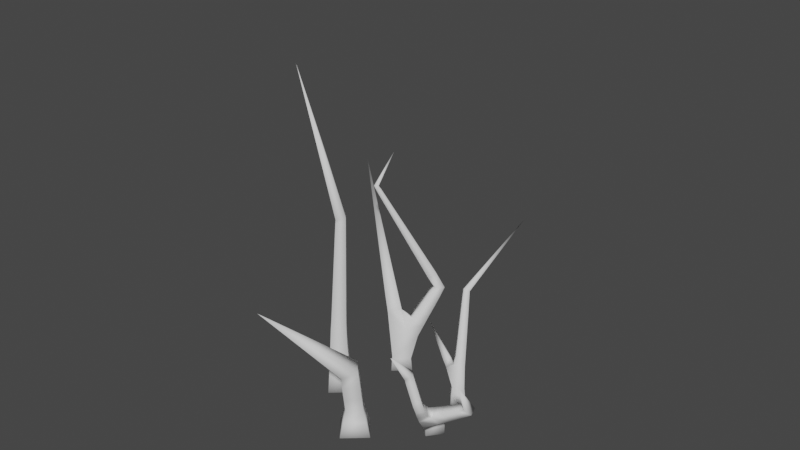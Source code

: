 # Source: Scrub3V2.blend  (saved by Blender 2.92.15; exported with 4.5.12 LTS)
import bpy
from mathutils import Matrix  # noqa: F401  (used for matrix-valued properties, if any)

bpy.ops.wm.read_factory_settings(use_empty=True)
scene = bpy.context.scene
scene.name = 'Scene'

# ---- collections
col_collection = bpy.data.collections.new('Collection'); scene.collection.children.link(col_collection)

# ---- world
world_world = bpy.data.worlds.new('World'); scene.world = world_world
world_world.use_nodes = True; world_world.node_tree.nodes.clear()
_N = world_world.node_tree.nodes; _L = world_world.node_tree.links
n0 = _N.new('ShaderNodeOutputWorld'); n0.name = 'World Output'; n0.location = (300, 300)
n1 = _N.new('ShaderNodeBackground'); n1.name = 'Background'; n1.location = (10, 300)
n1.inputs[0].default_value = (0.05088, 0.05088, 0.05088, 1.0)
_L.new(n1.outputs[0], n0.inputs[0])
n0.is_active_output = True
world_world.color = (0.05088, 0.05088, 0.05088)
world_world.use_sun_shadow = False
world_world.sun_shadow_jitter_overblur = 0.0

# ---- meshes
me_plane_005 = bpy.data.meshes.new('Plane.005')
me_plane_005.from_pydata([(-0.01094, 0.0001234, -0.01094), (0.01092, 0.001056, -0.01091), (0.01094, -0.0001234, 0.01094), (-0.01092, -0.001056, 0.01091), (-0.01568, 0.05858, -0.004718), (0.004597, 0.06671, -0.003499), (0.005368, 0.0616, 0.01776), (-0.01491, 0.05347, 0.01654), (-0.1053, 0.1736, 0.05815), (-0.01884, -0.03351, -0.01884), (0.01884, -0.03351, -0.01884), (0.01884, -0.03351, 0.01884), (-0.01884, -0.03351, 0.01884), (-0.01267, 0.02028, -0.008753), (0.009132, 0.02214, -0.008653), (0.009232, 0.01978, 0.0131), (-0.01257, 0.01792, 0.013), (-0.01439, 0.04031, -0.006579), (0.007413, 0.04217, -0.006479), (0.007513, 0.03981, 0.01528), (-0.01429, 0.03795, 0.01518), (-0.01427, -0.01413, -0.01427), (0.01427, -0.01413, -0.01427), (0.01427, -0.01413, 0.01427), (-0.01427, -0.01413, 0.01427), (-0.02989, 0.06076, -0.1025), (-0.009933, 0.05996, -0.1025), (-0.009927, 0.06009, -0.08253), (-0.02989, 0.0609, -0.08253), (-0.05615, 0.4343, -0.03765), (-0.005055, -0.03327, -0.1077), (-0.03558, -0.03327, -0.1077), (-0.03558, -0.03327, -0.07719), (-0.005055, -0.03327, -0.07719), (-0.01982, 0.218, -0.09986), (-0.007308, 0.2189, -0.09977), (-0.007272, 0.2174, -0.08732), (-0.01978, 0.2164, -0.08741), (-0.02029, 0.2104, -0.09998), (-0.007414, 0.2099, -0.09998), (-0.00741, 0.21, -0.0871), (-0.02028, 0.2105, -0.0871), (-0.02097, 0.1995, -0.1001), (-0.007613, 0.199, -0.1001), (-0.007609, 0.1991, -0.08678), (-0.02096, 0.1996, -0.08678), (-0.02176, 0.1869, -0.1003), (-0.007845, 0.1863, -0.1003), (-0.007841, 0.1864, -0.08641), (-0.02176, 0.1869, -0.08641), (-0.02264, 0.1728, -0.1006), (-0.008102, 0.1722, -0.1006), (-0.008098, 0.1723, -0.08601), (-0.02264, 0.1729, -0.08601), (-0.02359, 0.1577, -0.1008), (-0.008378, 0.1571, -0.1008), (-0.008374, 0.1572, -0.08557), (-0.02359, 0.1578, -0.08557), (-0.0246, 0.1417, -0.101), (-0.008672, 0.1411, -0.101), (-0.008667, 0.1412, -0.0851), (-0.02459, 0.1418, -0.0851), (-0.02565, 0.1249, -0.1013), (-0.00898, 0.1242, -0.1013), (-0.008976, 0.1243, -0.08461), (-0.02565, 0.125, -0.08461), (-0.02675, 0.1073, -0.1016), (-0.009302, 0.1066, -0.1016), (-0.009297, 0.1067, -0.0841), (-0.02675, 0.1074, -0.0841), (-0.0279, 0.08905, -0.1019), (-0.009636, 0.08831, -0.1019), (-0.009631, 0.08843, -0.08358), (-0.02789, 0.08917, -0.08358), (-0.02908, 0.0702, -0.1021), (-0.009981, 0.06943, -0.1021), (-0.009976, 0.06955, -0.08303), (-0.02908, 0.07033, -0.08303), (-0.009412, 0.03593, -0.1034), (-0.03122, 0.03593, -0.1034), (-0.03122, 0.03593, -0.08155), (-0.009412, 0.03593, -0.08155), (-0.008131, 0.01558, -0.1046), (-0.0325, 0.01558, -0.1046), (-0.0325, 0.01558, -0.08027), (-0.008131, 0.01558, -0.08027), (-0.006662, -0.007755, -0.1061), (-0.03397, -0.007755, -0.1061), (-0.03397, -0.007755, -0.0788), (-0.006662, -0.007755, -0.0788), (0.0702, 0.04617, 0.05606), (0.08053, 0.04903, 0.05606), (0.08021, 0.05019, 0.06671), (0.06988, 0.04733, 0.06671), (0.08204, 0.04357, 0.05446), (0.07171, 0.04071, 0.05446), (0.07347, 0.03437, 0.06292), (0.0838, 0.03723, 0.06292), (0.05938, 0.08507, 0.05173), (0.06946, 0.08871, 0.05178), (0.07022, 0.08649, 0.06224), (0.06014, 0.08285, 0.06219), (0.1071, -0.01435, -0.01215), (0.08381, -0.01935, -0.009137), (0.08857, -0.02846, 0.01257), (0.1119, -0.02346, 0.00955), (0.0431, 0.1299, 0.08599), (0.1352, 0.03954, 0.05062), (0.1441, 0.03435, 0.05345), (0.1392, 0.03063, 0.06221), (0.1302, 0.03582, 0.05938), (0.1198, 0.08644, 0.08194), (0.1076, -0.03621, -0.01367), (0.08396, -0.03621, -0.009579), (0.08805, -0.03621, 0.01409), (0.1117, -0.03621, 0.009992), (0.06926, 0.04959, 0.05566), (0.07959, 0.05245, 0.05566), (0.07927, 0.0536, 0.06631), (0.06894, 0.05074, 0.06631), (0.06689, 0.05813, 0.05466), (0.07722, 0.06099, 0.05466), (0.0769, 0.06215, 0.06531), (0.06657, 0.05929, 0.06531), (0.06453, 0.06668, 0.05366), (0.07486, 0.06954, 0.05366), (0.07454, 0.0707, 0.06431), (0.06421, 0.06784, 0.06431), (0.06216, 0.07523, 0.05266), (0.07249, 0.07808, 0.05266), (0.07217, 0.07924, 0.06331), (0.06184, 0.07638, 0.06331), (0.09911, 0.0207, 0.03095), (0.1068, 0.007952, 0.03095), (0.1018, 0.004875, 0.04463), (0.09316, 0.01585, 0.04548), (0.1094, 0.02628, 0.03666), (0.1166, 0.01453, 0.03666), (0.1119, 0.01169, 0.04928), (0.1048, 0.02344, 0.04928), (0.1188, 0.03138, 0.04188), (0.1254, 0.02053, 0.04188), (0.1211, 0.01792, 0.05352), (0.1145, 0.02876, 0.05352), (0.1277, 0.03618, 0.0468), (0.1338, 0.02619, 0.0468), (0.1298, 0.02378, 0.05751), (0.1238, 0.03377, 0.05751), (0.1005, 0.0001005, 0.005369), (0.08099, -0.007787, 0.005369), (0.08681, -0.02215, 0.01954), (0.1063, -0.01427, 0.01954), (0.09635, 0.007062, 0.01588), (0.07909, 7.1e-05, 0.01588), (0.08425, -0.01266, 0.02844), (0.1015, -0.005672, 0.02844), (0.08314, 0.04146, 0.05202), (0.07186, 0.03833, 0.05202), (0.07378, 0.03141, 0.06126), (0.08506, 0.03453, 0.06126), (0.08627, 0.03275, 0.04397), (0.07366, 0.02926, 0.04397), (0.0758, 0.02151, 0.05431), (0.08842, 0.02501, 0.05431), (0.08987, 0.02276, 0.03473), (0.07572, 0.01884, 0.03473), (0.07812, 0.01015, 0.04632), (0.141, 0.1037, -0.1086), (0.1483, 0.1006, -0.1074), (0.149, 0.1048, -0.1005), (0.1416, 0.1079, -0.1017), (0.2246, 0.1717, -0.1698), (0.1232, -0.03351, -0.06598), (0.1431, -0.03351, -0.06598), (0.1431, -0.03351, -0.04616), (0.1232, -0.03351, -0.04616), (0.1001, 0.04625, -0.1223), (0.1276, 0.01543, -0.0684), (0.1409, 0.01206, -0.06902), (0.1415, 0.01737, -0.05747), (0.1289, 0.0188, -0.05747), (0.1299, 0.02496, -0.07404), (0.1419, 0.0236, -0.07404), (0.1425, 0.02865, -0.06303), (0.1305, 0.03002, -0.06303), (0.1313, 0.03527, -0.07855), (0.1428, 0.03396, -0.07855), (0.1434, 0.03879, -0.06803), (0.1319, 0.0401, -0.06803), (0.1327, 0.04488, -0.08276), (0.1437, 0.04363, -0.08276), (0.1442, 0.04825, -0.07269), (0.1332, 0.0495, -0.07269), (0.1339, 0.05402, -0.08675), (0.1445, 0.05282, -0.08675), (0.145, 0.05724, -0.07712), (0.1344, 0.05844, -0.07712), (0.1352, 0.06278, -0.09059), (0.1453, 0.06164, -0.09059), (0.1457, 0.06587, -0.08137), (0.1357, 0.06701, -0.08137), (0.1364, 0.07126, -0.09429), (0.146, 0.07016, -0.09429), (0.1465, 0.0742, -0.08548), (0.1368, 0.0753, -0.08548), (0.1375, 0.07948, -0.09789), (0.1467, 0.07844, -0.09789), (0.1472, 0.0823, -0.08948), (0.1379, 0.08335, -0.08948), (0.1386, 0.08751, -0.1014), (0.1474, 0.08651, -0.1014), (0.1478, 0.0902, -0.09337), (0.1391, 0.0912, -0.09337), (0.1397, 0.09535, -0.1048), (0.1481, 0.0944, -0.1048), (0.1485, 0.09791, -0.09717), (0.1401, 0.09887, -0.09717), (0.1245, -0.02022, -0.06473), (0.1418, -0.02022, -0.06473), (0.1418, -0.02022, -0.04741), (0.1245, -0.02022, -0.04741), (0.1255, -0.009691, -0.06375), (0.1408, -0.009691, -0.06375), (0.1408, -0.009691, -0.04839), (0.1255, -0.009691, -0.04839), (0.1232, 0.004271, -0.07499), (0.1319, 0.01079, -0.07499), (0.1183, 0.01084, -0.06778), (0.1194, 0.01047, -0.08221), (0.1271, 0.0162, -0.08221), (0.1228, 0.02198, -0.07587), (0.1151, 0.01624, -0.07587), (0.01983, 0.2063, -0.2973), (0.05426, 0.2682, -0.1766), (0.04852, -0.03351, -0.1541), (0.07673, -0.03351, -0.1541), (0.07673, -0.03351, -0.1259), (0.04852, -0.03351, -0.1259), (0.02771, 0.2288, -0.1605), (0.03335, 0.2288, -0.161), (0.03386, 0.2299, -0.1555), (0.02822, 0.2299, -0.155), (0.1064, 0.07643, -0.1694), (0.1194, 0.07581, -0.1708), (0.1209, 0.07742, -0.1579), (0.1078, 0.07804, -0.1565), (0.047, 0.02832, -0.1751), (0.06526, 0.03223, -0.1751), (0.0629, 0.04323, -0.1602), (0.04464, 0.03932, -0.1602), (0.04401, 0.04611, -0.1877), (0.0607, 0.04969, -0.1877), (0.05854, 0.05975, -0.174), (0.04185, 0.05617, -0.174), (0.05019, -0.01543, -0.1524), (0.07506, -0.01543, -0.1524), (0.07506, -0.01543, -0.1276), (0.05019, -0.01543, -0.1276), (0.09741, 0.09234, -0.1682), (0.1081, 0.09818, -0.1698), (0.1097, 0.0986, -0.1577), (0.09902, 0.09276, -0.1561), (0.09123, 0.1044, -0.1675), (0.1014, 0.11, -0.1691), (0.1029, 0.1104, -0.1575), (0.09276, 0.1048, -0.156), (0.08592, 0.1148, -0.1669), (0.09561, 0.1201, -0.1684), (0.09708, 0.1205, -0.1573), (0.08738, 0.1152, -0.1559), (0.08109, 0.1242, -0.1664), (0.09039, 0.1293, -0.1678), (0.0918, 0.1297, -0.1572), (0.0825, 0.1246, -0.1558), (0.0766, 0.1329, -0.1659), (0.08553, 0.1379, -0.1672), (0.08688, 0.1382, -0.1571), (0.07795, 0.1333, -0.1557), (0.07236, 0.1412, -0.1654), (0.08094, 0.1459, -0.1667), (0.08224, 0.1463, -0.1569), (0.07366, 0.1416, -0.1556), (0.06832, 0.1491, -0.165), (0.07657, 0.1536, -0.1662), (0.07781, 0.154, -0.1568), (0.06957, 0.1494, -0.1556), (0.06444, 0.1567, -0.1645), (0.07237, 0.161, -0.1657), (0.07357, 0.1614, -0.1567), (0.06564, 0.157, -0.1555), (0.0607, 0.164, -0.1641), (0.06832, 0.1682, -0.1653), (0.06947, 0.1685, -0.1566), (0.06185, 0.1643, -0.1554), (0.05707, 0.1711, -0.1637), (0.06439, 0.1751, -0.1648), (0.0655, 0.1754, -0.1565), (0.05817, 0.1714, -0.1553), (0.05354, 0.1779, -0.1633), (0.06057, 0.1818, -0.1644), (0.06164, 0.1821, -0.1563), (0.05461, 0.1782, -0.1553), (0.05011, 0.1847, -0.1629), (0.05686, 0.1884, -0.1639), (0.05788, 0.1886, -0.1562), (0.05113, 0.1849, -0.1552), (0.04675, 0.1912, -0.1625), (0.05323, 0.1948, -0.1635), (0.0542, 0.195, -0.1561), (0.04773, 0.1915, -0.1552), (0.04347, 0.1976, -0.1622), (0.04967, 0.201, -0.1631), (0.05061, 0.2013, -0.156), (0.04441, 0.1979, -0.1551), (0.04026, 0.2039, -0.1618), (0.04619, 0.2071, -0.1627), (0.04709, 0.2074, -0.1559), (0.04115, 0.2041, -0.155), (0.0371, 0.21, -0.1614), (0.04278, 0.2132, -0.1623), (0.04364, 0.2134, -0.1558), (0.03796, 0.2103, -0.155), (0.034, 0.2161, -0.1611), (0.03942, 0.2191, -0.1619), (0.04024, 0.2193, -0.1557), (0.03482, 0.2163, -0.1549), (0.03095, 0.222, -0.1608), (0.03612, 0.2249, -0.1615), (0.03691, 0.2251, -0.1556), (0.03173, 0.2222, -0.1549), (0.08174, 0.01083, -0.1553), (0.08446, 0.01494, -0.136), (0.07493, 0.03515, -0.1587), (0.0902, 0.02502, -0.1587), (0.09272, 0.02881, -0.1409), (0.07744, 0.03894, -0.1409), (0.08372, 0.04714, -0.1618), (0.09782, 0.03779, -0.1618), (0.1001, 0.04129, -0.1454), (0.08604, 0.05064, -0.1454), (0.09193, 0.05834, -0.1647), (0.1049, 0.04971, -0.1647), (0.1071, 0.05294, -0.1495), (0.09407, 0.06157, -0.1495), (0.09973, 0.06898, -0.1674), (0.1117, 0.06105, -0.1674), (0.1137, 0.06402, -0.1535), (0.1017, 0.07195, -0.1535), (0.06788, 0.02594, -0.136)], [], [(9, 10, 11, 12), (13, 14, 1, 0), (14, 15, 2, 1), (15, 16, 3, 2), (16, 13, 0, 3), (17, 18, 14, 13), (18, 19, 15, 14), (19, 20, 16, 15), (20, 17, 13, 16), (4, 5, 18, 17), (5, 6, 19, 18), (6, 7, 20, 19), (7, 4, 17, 20), (6, 5, 8), (4, 7, 8), (8, 5, 4), (7, 6, 8), (21, 22, 10, 9), (22, 23, 11, 10), (23, 24, 12, 11), (24, 21, 9, 12), (0, 1, 22, 21), (1, 2, 23, 22), (2, 3, 24, 23), (3, 0, 21, 24), (26, 27, 81, 78), (80, 28, 25, 79), (33, 32, 31, 30), (34, 35, 39, 38), (35, 36, 40, 39), (36, 37, 41, 40), (37, 34, 38, 41), (38, 39, 43, 42), (39, 40, 44, 43), (40, 41, 45, 44), (41, 38, 42, 45), (42, 43, 47, 46), (43, 44, 48, 47), (44, 45, 49, 48), (45, 42, 46, 49), (46, 47, 51, 50), (47, 48, 52, 51), (48, 49, 53, 52), (49, 46, 50, 53), (50, 51, 55, 54), (51, 52, 56, 55), (52, 53, 57, 56), (53, 50, 54, 57), (54, 55, 59, 58), (55, 56, 60, 59), (56, 57, 61, 60), (57, 54, 58, 61), (58, 59, 63, 62), (59, 60, 64, 63), (60, 61, 65, 64), (61, 58, 62, 65), (62, 63, 67, 66), (63, 64, 68, 67), (64, 65, 69, 68), (65, 62, 66, 69), (66, 67, 71, 70), (67, 68, 72, 71), (68, 69, 73, 72), (69, 66, 70, 73), (70, 71, 75, 74), (71, 72, 76, 75), (72, 73, 77, 76), (73, 70, 74, 77), (74, 75, 26, 25), (75, 76, 27, 26), (76, 77, 28, 27), (77, 74, 25, 28), (25, 26, 78, 79), (80, 81, 27, 28), (82, 83, 79, 78), (83, 84, 80, 79), (84, 85, 81, 80), (85, 82, 78, 81), (86, 87, 83, 82), (87, 88, 84, 83), (88, 89, 85, 84), (89, 86, 82, 85), (30, 31, 87, 86), (31, 32, 88, 87), (32, 33, 89, 88), (33, 30, 86, 89), (34, 29, 35), (35, 29, 36), (37, 36, 29), (34, 37, 29), (116, 117, 91, 90), (115, 114, 113, 112), (93, 90, 95, 96), (92, 93, 96, 97), (91, 92, 97, 94), (90, 91, 94, 95), (154, 134, 166), (134, 135, 166), (132, 164, 135), (132, 152, 164), (152, 153, 165, 164), (132, 133, 152), (133, 155, 152), (155, 134, 154), (155, 133, 134), (153, 154, 166, 165), (117, 118, 92, 91), (118, 119, 93, 92), (119, 116, 90, 93), (120, 121, 117, 116), (121, 122, 118, 117), (122, 123, 119, 118), (123, 120, 116, 119), (124, 125, 121, 120), (125, 126, 122, 121), (126, 127, 123, 122), (127, 124, 120, 123), (128, 129, 125, 124), (129, 130, 126, 125), (130, 131, 127, 126), (131, 128, 124, 127), (98, 99, 129, 128), (99, 100, 130, 129), (100, 101, 131, 130), (101, 98, 128, 131), (136, 137, 133, 132), (137, 138, 134, 133), (138, 139, 135, 134), (139, 136, 132, 135), (140, 141, 137, 136), (141, 142, 138, 137), (142, 143, 139, 138), (143, 140, 136, 139), (144, 145, 141, 140), (145, 146, 142, 141), (146, 147, 143, 142), (147, 144, 140, 143), (107, 108, 145, 144), (108, 109, 146, 145), (109, 110, 147, 146), (110, 107, 144, 147), (100, 99, 106), (101, 106, 98), (100, 106, 101), (99, 98, 106), (102, 103, 149, 148), (103, 104, 150, 149), (104, 105, 151, 150), (105, 102, 148, 151), (148, 149, 153, 152), (149, 150, 154, 153), (150, 151, 155, 154), (151, 148, 152, 155), (156, 157, 95, 94), (157, 158, 96, 95), (158, 159, 97, 96), (159, 156, 94, 97), (160, 161, 157, 156), (161, 162, 158, 157), (162, 163, 159, 158), (163, 160, 156, 159), (164, 165, 161, 160), (165, 166, 162, 161), (166, 135, 163, 162), (135, 164, 160, 163), (110, 109, 111), (107, 111, 108), (110, 111, 107), (109, 108, 111), (112, 113, 103, 102), (113, 114, 104, 103), (114, 115, 105, 104), (115, 112, 102, 105), (185, 186, 182, 181), (184, 181, 177, 180), (181, 182, 178, 177), (179, 180, 223), (180, 224, 223), (172, 173, 174, 175), (225, 226, 222), (226, 178, 222), (221, 225, 222), (183, 184, 180, 179), (182, 183, 179, 178), (177, 227, 180), (227, 225, 221), (227, 221, 224, 180), (178, 179, 223, 222), (177, 178, 226), (186, 187, 183, 182), (187, 188, 184, 183), (188, 185, 181, 184), (189, 190, 186, 185), (190, 191, 187, 186), (191, 192, 188, 187), (192, 189, 185, 188), (193, 194, 190, 189), (194, 195, 191, 190), (195, 196, 192, 191), (196, 193, 189, 192), (197, 198, 194, 193), (198, 199, 195, 194), (199, 200, 196, 195), (200, 197, 193, 196), (201, 202, 198, 197), (202, 203, 199, 198), (203, 204, 200, 199), (204, 201, 197, 200), (205, 206, 202, 201), (206, 207, 203, 202), (207, 208, 204, 203), (208, 205, 201, 204), (209, 210, 206, 205), (210, 211, 207, 206), (211, 212, 208, 207), (212, 209, 205, 208), (213, 214, 210, 209), (214, 215, 211, 210), (215, 216, 212, 211), (216, 213, 209, 212), (167, 168, 214, 213), (168, 169, 215, 214), (169, 170, 216, 215), (170, 167, 213, 216), (170, 169, 171), (168, 167, 171), (171, 167, 170), (169, 168, 171), (217, 218, 173, 172), (218, 219, 174, 173), (219, 220, 175, 174), (220, 217, 172, 175), (221, 222, 218, 217), (222, 223, 219, 218), (223, 224, 220, 219), (224, 221, 217, 220), (228, 229, 226, 225), (229, 230, 177, 226), (230, 231, 227, 177), (231, 228, 225, 227), (229, 176, 230), (228, 231, 176), (228, 176, 229), (231, 230, 176), (251, 252, 248, 247), (255, 330, 331, 256), (250, 251, 247, 246), (234, 235, 236, 237), (332, 248, 335), (331, 348, 257, 256), (257, 348, 249), (254, 246, 255), (246, 247, 255), (247, 330, 255), (246, 254, 257, 249), (252, 253, 249, 248), (253, 250, 246, 249), (253, 252, 232), (251, 250, 232), (232, 250, 253), (252, 251, 232), (239, 233, 240), (241, 233, 238), (238, 233, 239), (240, 233, 241), (254, 255, 235, 234), (255, 256, 236, 235), (256, 257, 237, 236), (257, 254, 234, 237), (258, 259, 243, 242), (259, 260, 244, 243), (260, 261, 245, 244), (261, 258, 242, 245), (262, 263, 259, 258), (263, 264, 260, 259), (264, 265, 261, 260), (265, 262, 258, 261), (266, 267, 263, 262), (267, 268, 264, 263), (268, 269, 265, 264), (269, 266, 262, 265), (270, 271, 267, 266), (271, 272, 268, 267), (272, 273, 269, 268), (273, 270, 266, 269), (274, 275, 271, 270), (275, 276, 272, 271), (276, 277, 273, 272), (277, 274, 270, 273), (278, 279, 275, 274), (279, 280, 276, 275), (280, 281, 277, 276), (281, 278, 274, 277), (282, 283, 279, 278), (283, 284, 280, 279), (284, 285, 281, 280), (285, 282, 278, 281), (286, 287, 283, 282), (287, 288, 284, 283), (288, 289, 285, 284), (289, 286, 282, 285), (290, 291, 287, 286), (291, 292, 288, 287), (292, 293, 289, 288), (293, 290, 286, 289), (294, 295, 291, 290), (295, 296, 292, 291), (296, 297, 293, 292), (297, 294, 290, 293), (298, 299, 295, 294), (299, 300, 296, 295), (300, 301, 297, 296), (301, 298, 294, 297), (302, 303, 299, 298), (303, 304, 300, 299), (304, 305, 301, 300), (305, 302, 298, 301), (306, 307, 303, 302), (307, 308, 304, 303), (308, 309, 305, 304), (309, 306, 302, 305), (310, 311, 307, 306), (311, 312, 308, 307), (312, 313, 309, 308), (313, 310, 306, 309), (314, 315, 311, 310), (315, 316, 312, 311), (316, 317, 313, 312), (317, 314, 310, 313), (318, 319, 315, 314), (319, 320, 316, 315), (320, 321, 317, 316), (321, 318, 314, 317), (322, 323, 319, 318), (323, 324, 320, 319), (324, 325, 321, 320), (325, 322, 318, 321), (326, 327, 323, 322), (327, 328, 324, 323), (328, 329, 325, 324), (329, 326, 322, 325), (238, 239, 327, 326), (239, 240, 328, 327), (240, 241, 329, 328), (241, 238, 326, 329), (248, 332, 247), (248, 348, 335), (348, 331, 334, 335), (249, 348, 248), (336, 337, 333, 332), (337, 338, 334, 333), (338, 339, 335, 334), (339, 336, 332, 335), (340, 341, 337, 336), (341, 342, 338, 337), (342, 343, 339, 338), (343, 340, 336, 339), (344, 345, 341, 340), (345, 346, 342, 341), (346, 347, 343, 342), (347, 344, 340, 343), (242, 243, 345, 344), (243, 244, 346, 345), (244, 245, 347, 346), (245, 242, 344, 347), (247, 332, 330), (332, 333, 330), (331, 330, 333, 334)])
me_plane_005.polygons.foreach_set('use_smooth', [True] * 368)
me_plane_005.use_remesh_fix_poles = True
me_plane_005.use_remesh_preserve_attributes = False
me_plane_005.use_mirror_vertex_groups = False
me_plane_005.update()

# ---- objects
ob_plane_004 = bpy.data.objects.new('Plane.004', me_plane_005)

# ---- transforms, parenting, visibility, modifiers, constraints
ob_plane_004.location = (0.01514, -0.09642, 0.01899)
ob_plane_004.rotation_euler = (1.571, -0.0, 0.7241)
ob_plane_004.lineart.crease_threshold = 0.0

# ---- collection membership
col_collection.objects.link(ob_plane_004)

# ---- scene / render settings (as saved in the file)
scene.frame_start = 1; scene.frame_end = 250; scene.frame_set(1)
scene.render.engine = 'BLENDER_EEVEE_NEXT'
scene.cycles.use_denoising = False
scene.cycles.samples = 128
scene.cycles.sampling_pattern = 'TABULATED_SOBOL'
scene.cycles.use_adaptive_sampling = False
scene.cycles.use_light_tree = False
scene.view_settings.view_transform = 'Filmic'
bpy.context.view_layer.update()

# ---- added for rendering (the .blend has no active camera and no usable light): camera, sun
cam_auto = bpy.data.cameras.new('AutoCamera')
cam_auto.lens = 50.0
cam_auto.sensor_width = 36.0
cam_auto.clip_end = 1000.0
ob_auto_camera = bpy.data.objects.new('AutoCamera', cam_auto)
scene.collection.objects.link(ob_auto_camera)
ob_auto_camera.location = (0.779291, -0.925172, 0.849613)
ob_auto_camera.rotation_euler = (1.09748, -7.21219e-08, 0.694738)
scene.camera = ob_auto_camera
light_auto_sun = bpy.data.lights.new('AutoSun', 'SUN')
light_auto_sun.energy = 3.0
light_auto_sun.angle = 0.0523599
ob_auto_sun = bpy.data.objects.new('AutoSun', light_auto_sun)
scene.collection.objects.link(ob_auto_sun)
ob_auto_sun.rotation_euler = (0.872665, 0.174533, 0.523599)
bpy.context.view_layer.update()
